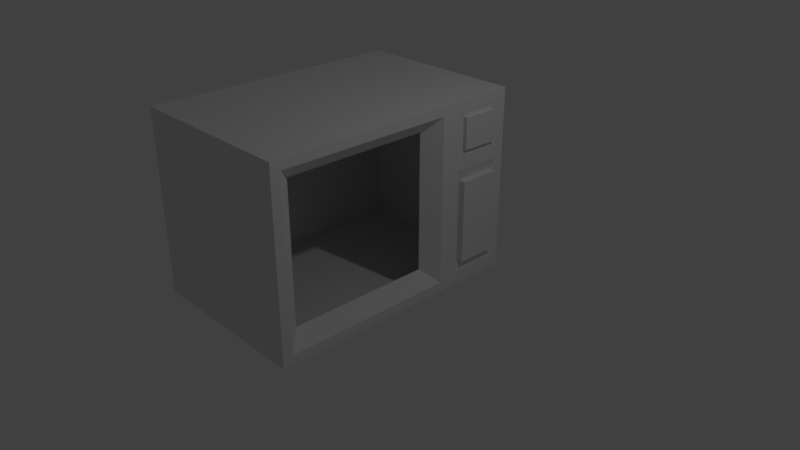 # Source: tv.blend  (saved by Blender 2.78.0; exported with 4.5.12 LTS)
import bpy
from mathutils import Matrix  # noqa: F401  (used for matrix-valued properties, if any)

bpy.ops.wm.read_factory_settings(use_empty=True)
scene = bpy.context.scene
scene.name = 'Scene'

# ---- collections
col_collection_1 = bpy.data.collections.new('Collection 1'); scene.collection.children.link(col_collection_1)

# ---- materials (node trees are filled in below, after node groups)
mat_material = bpy.data.materials.new('Material')
mat_material.alpha_threshold = 0.0
mat_material.use_transparent_shadow = False
mat_material.roughness = 0.5
mat_material.line_color = (0.0, 0.0, 0.0, 1.0)

# ---- material node trees

# ---- world
world_world = bpy.data.worlds.new('World'); scene.world = world_world
world_world.color = (0.05088, 0.05088, 0.05088)
world_world.use_sun_shadow = False
world_world.sun_shadow_jitter_overblur = 0.0
world_world.cycles.sampling_method = 'MANUAL'

# ---- cameras
cam_camera = bpy.data.cameras.new('Camera')
cam_camera.clip_end = 100.0
cam_camera.lens = 35.0
cam_camera.sensor_width = 32.0
cam_camera.sensor_height = 18.0
cam_camera.ortho_scale = 7.314
cam_camera.dof.focus_distance = 0.0
cam_camera.dof.aperture_fstop = 128.0

# ---- lights
light_lamp = bpy.data.lights.new('Lamp', 'POINT')
light_lamp.transmission_factor = 0.0
light_lamp.cutoff_distance = 30.0
light_lamp.energy = 100.0
light_lamp.shadow_buffer_clip_start = 1.001
light_lamp.shadow_soft_size = 0.1
light_lamp.shadow_maximum_resolution = 0.006
light_lamp.use_absolute_resolution = True

# ---- meshes
me_cube = bpy.data.meshes.new('Cube')
me_cube.from_pydata([(0.2654, 1.0, -0.3452), (0.2654, -0.9275, -0.3452), (-1.0, -0.9275, -0.3452), (-1.0, 1.0, -0.3452), (0.2654, 1.0, 1.0), (0.2654, -0.9275, 1.0), (-1.0, -0.9275, 1.0), (-1.0, 1.0, 1.0), (0.2654, 0.4894, -0.3452), (-1.0, 0.4894, -0.3452), (0.2654, 0.4894, 1.0), (-1.0, 0.4894, 1.0), (0.2654, -0.8545, -0.2759), (0.2654, -0.8545, 0.9307), (0.2654, 0.4164, -0.2759), (0.2654, 0.4164, 0.9307), (0.1617, -0.7441, -0.1711), (0.1617, -0.7441, 0.8259), (0.1617, 0.3061, -0.1711), (0.1617, 0.3061, 0.8259), (0.2654, 0.5606, -0.3452), (0.2654, 0.5522, 1.0), (0.2654, 0.9453, -0.3452), (0.2654, 0.9326, 1.0), (0.2654, 0.5546, 0.62), (0.2654, 0.9363, 0.6114), (0.2654, 0.9333, 0.9241), (0.2654, 0.5527, 0.9282), (0.2654, 0.5552, 0.5153), (0.2654, 0.9372, 0.5107), (0.2654, 0.56, -0.2503), (0.2654, 0.9444, -0.2506), (0.2594, 0.6068, 0.6615), (0.2594, 0.8835, 0.6553), (0.2594, 0.8813, 0.882), (0.2594, 0.6054, 0.8849), (0.2885, 0.6068, 0.6615), (0.2885, 0.8835, 0.6553), (0.2885, 0.8813, 0.882), (0.2885, 0.6054, 0.8849), (0.2458, 0.5984, 0.4297), (0.2458, 0.8954, 0.4262), (0.2458, 0.6021, -0.1654), (0.2458, 0.9009, -0.1656), (0.291, 0.5984, 0.4297), (0.291, 0.8954, 0.4262), (0.291, 0.6021, -0.1654), (0.291, 0.9009, -0.1656), (0.2654, 0.5556, 0.4642), (0.2654, 0.5559, 0.4132), (0.2654, 0.5562, 0.3621), (0.2654, 0.5565, 0.3111), (0.2654, 0.5568, 0.2601), (0.2654, 0.5572, 0.209), (0.2654, 0.5575, 0.158), (0.2654, 0.5578, 0.1069), (0.2654, 0.5581, 0.0559), (0.2654, 0.5584, 0.004864), (0.2654, 0.5587, -0.04617), (0.2654, 0.5591, -0.09721), (0.2654, 0.5594, -0.1483), (0.2654, 0.5597, -0.1993), (0.2654, 0.9377, 0.4599), (0.2654, 0.9382, 0.4092), (0.2654, 0.9387, 0.3584), (0.2654, 0.9391, 0.3077), (0.2654, 0.9396, 0.2569), (0.2654, 0.9401, 0.2062), (0.2654, 0.9406, 0.1554), (0.2654, 0.9411, 0.1047), (0.2654, 0.9415, 0.05393), (0.2654, 0.942, 0.003176), (0.2654, 0.9425, -0.04758), (0.2654, 0.943, -0.09833), (0.2654, 0.9434, -0.1491), (0.2654, 0.9439, -0.1998), (0.2458, 0.5987, 0.3901), (0.2458, 0.5989, 0.3504), (0.2458, 0.5992, 0.3107), (0.2458, 0.5994, 0.271), (0.2458, 0.5997, 0.2314), (0.2458, 0.5999, 0.1917), (0.2458, 0.6002, 0.152), (0.2458, 0.6004, 0.1124), (0.2458, 0.6007, 0.07268), (0.2458, 0.6009, 0.03301), (0.2458, 0.6012, -0.006663), (0.2458, 0.6014, -0.04634), (0.2458, 0.6016, -0.08601), (0.2458, 0.6019, -0.1257), (0.2458, 0.8957, 0.3867), (0.2458, 0.8961, 0.3473), (0.2458, 0.8965, 0.3078), (0.2458, 0.8968, 0.2684), (0.2458, 0.8972, 0.2289), (0.2458, 0.8976, 0.1895), (0.2458, 0.898, 0.15), (0.2458, 0.8983, 0.1106), (0.2458, 0.8987, 0.07115), (0.2458, 0.8991, 0.0317), (0.2458, 0.8994, -0.007752), (0.2458, 0.8998, -0.0472), (0.2458, 0.9002, -0.08665), (0.2458, 0.9006, -0.1261), (0.291, 0.5987, 0.3901), (0.291, 0.5989, 0.3504), (0.291, 0.5992, 0.3107), (0.291, 0.5994, 0.271), (0.291, 0.5997, 0.2314), (0.291, 0.5999, 0.1917), (0.291, 0.6002, 0.152), (0.291, 0.6004, 0.1124), (0.291, 0.6007, 0.07268), (0.291, 0.6009, 0.03301), (0.291, 0.6012, -0.006663), (0.291, 0.6014, -0.04634), (0.291, 0.6016, -0.08601), (0.291, 0.6019, -0.1257), (0.291, 0.8957, 0.3867), (0.291, 0.8961, 0.3473), (0.291, 0.8965, 0.3078), (0.291, 0.8968, 0.2684), (0.291, 0.8972, 0.2289), (0.291, 0.8976, 0.1895), (0.291, 0.898, 0.15), (0.291, 0.8983, 0.1106), (0.291, 0.8987, 0.07115), (0.291, 0.8991, 0.0317), (0.291, 0.8994, -0.007752), (0.291, 0.8998, -0.0472), (0.291, 0.9002, -0.08665), (0.291, 0.9006, -0.1261), (0.278, 0.5987, 0.3901), (0.278, 0.5989, 0.3504), (0.278, 0.8957, 0.3867), (0.278, 0.8961, 0.3473), (0.278, 0.5992, 0.3107), (0.278, 0.5994, 0.271), (0.278, 0.8965, 0.3078), (0.278, 0.8968, 0.2684), (0.278, 0.5997, 0.2314), (0.278, 0.5999, 0.1917), (0.278, 0.8972, 0.2289), (0.278, 0.8976, 0.1895), (0.278, 0.6002, 0.152), (0.278, 0.6004, 0.1124), (0.278, 0.898, 0.15), (0.278, 0.8983, 0.1106), (0.278, 0.6007, 0.07268), (0.278, 0.6009, 0.03301), (0.278, 0.8987, 0.07115), (0.278, 0.8991, 0.0317), (0.278, 0.6012, -0.006663), (0.278, 0.6014, -0.04634), (0.278, 0.8994, -0.007752), (0.278, 0.8998, -0.0472), (0.278, 0.6016, -0.08601), (0.278, 0.6019, -0.1257), (0.278, 0.9002, -0.08665), (0.278, 0.9006, -0.1261), (0.2098, 0.9022, 0.4343), (0.2098, 0.9022, -0.1686), (0.2098, 0.5965, 0.4343), (0.2098, 0.5965, -0.1686), (0.2955, 0.5965, -0.1686), (0.2955, 0.5965, 0.4343), (0.2955, 0.9022, -0.1686), (0.2955, 0.9022, 0.4343)], [], [(8, 1, 2, 9), (10, 11, 6, 5), (10, 5, 13, 15), (1, 5, 6, 2), (9, 11, 7, 3), (4, 0, 3, 7), (2, 6, 11, 9), (0, 4, 23, 26, 25, 29, 62, 63, 64, 65, 66, 67, 68, 69, 70, 71, 72, 73, 74, 75, 31, 22), (4, 7, 11, 10, 21, 23), (0, 22, 20, 8, 9, 3), (14, 15, 19, 18), (8, 10, 15, 14), (5, 1, 12, 13), (1, 8, 14, 12), (13, 12, 16, 17), (15, 13, 17, 19), (12, 14, 18, 16), (20, 30, 61, 60, 59, 58, 57, 56, 55, 54, 53, 52, 51, 50, 49, 48, 28, 24, 27, 21, 10, 8), (22, 31, 30, 20), (25, 26, 34, 33), (27, 26, 23, 21), (28, 29, 25, 24), (62, 29, 41, 90), (32, 33, 37, 36), (24, 25, 33, 32), (27, 24, 32, 35), (26, 27, 35, 34), (36, 37, 38, 39), (35, 32, 36, 39), (34, 35, 39, 38), (33, 34, 38, 37), (90, 41, 45, 118), (29, 28, 40, 41), (30, 31, 43, 42), (61, 30, 42, 89), (104, 118, 45, 44), (41, 40, 44, 45), (42, 43, 47, 46), (89, 42, 46, 117), (40, 76, 104, 44), (76, 77, 105, 104), (77, 78, 106, 105), (78, 79, 107, 106), (79, 80, 108, 107), (80, 81, 109, 108), (81, 82, 110, 109), (82, 83, 111, 110), (83, 84, 112, 111), (84, 85, 113, 112), (85, 86, 114, 113), (86, 87, 115, 114), (87, 88, 116, 115), (88, 89, 117, 116), (46, 47, 131, 117), (116, 117, 157, 156), (116, 130, 129, 115), (114, 115, 153, 152), (114, 128, 127, 113), (113, 127, 151, 149), (112, 126, 125, 111), (110, 111, 145, 144), (110, 124, 123, 109), (122, 108, 140, 142), (108, 122, 121, 107), (120, 106, 136, 138), (106, 120, 119, 105), (118, 104, 132, 134), (28, 48, 76, 40), (48, 49, 77, 76), (49, 50, 78, 77), (50, 51, 79, 78), (51, 52, 80, 79), (52, 53, 81, 80), (53, 54, 82, 81), (54, 55, 83, 82), (55, 56, 84, 83), (56, 57, 85, 84), (57, 58, 86, 85), (58, 59, 87, 86), (59, 60, 88, 87), (60, 61, 89, 88), (43, 103, 131, 47), (103, 102, 130, 131), (102, 101, 129, 130), (101, 100, 128, 129), (100, 99, 127, 128), (99, 98, 126, 127), (98, 97, 125, 126), (97, 96, 124, 125), (96, 95, 123, 124), (95, 94, 122, 123), (94, 93, 121, 122), (93, 92, 120, 121), (92, 91, 119, 120), (91, 90, 118, 119), (31, 75, 103, 43), (75, 74, 102, 103), (74, 73, 101, 102), (73, 72, 100, 101), (72, 71, 99, 100), (71, 70, 98, 99), (70, 69, 97, 98), (69, 68, 96, 97), (68, 67, 95, 96), (67, 66, 94, 95), (66, 65, 93, 94), (65, 64, 92, 93), (64, 63, 91, 92), (63, 62, 90, 91), (133, 135, 134, 132), (104, 105, 133, 132), (105, 119, 135, 133), (119, 118, 134, 135), (137, 139, 138, 136), (106, 107, 137, 136), (107, 121, 139, 137), (121, 120, 138, 139), (141, 143, 142, 140), (108, 109, 141, 140), (123, 122, 142, 143), (109, 123, 143, 141), (145, 147, 146, 144), (124, 110, 144, 146), (125, 124, 146, 147), (111, 125, 147, 145), (149, 151, 150, 148), (112, 113, 149, 148), (126, 112, 148, 150), (127, 126, 150, 151), (153, 155, 154, 152), (115, 129, 155, 153), (129, 128, 154, 155), (128, 114, 152, 154), (157, 159, 158, 156), (117, 131, 159, 157), (131, 130, 158, 159), (130, 116, 156, 158), (163, 162, 160, 161), (161, 160, 167, 166), (166, 167, 165, 164), (164, 165, 162, 163), (161, 166, 164, 163), (167, 160, 162, 165)])
_uv = me_cube.uv_layers.new(name='UVMap')
_uv.uv.foreach_set('vector', [0.0, 0.0, 1.0, 0.0, 1.0, 1.0, 0.0, 1.0, 0.0, 0.0, 1.0, 0.0, 1.0, 1.0, 0.0, 1.0, 0.0, 0.0, 1.0, 0.0, 1.0, 1.0, 0.0, 1.0, 0.0, 0.0, 1.0, 0.0, 1.0, 1.0, 0.0, 1.0, 0.0, 0.0, 1.0, 0.0, 1.0, 1.0, 0.0, 1.0, 0.0, 0.0, 1.0, 0.0, 1.0, 1.0, 0.0, 1.0, 0.0, 0.0, 1.0, 0.0, 1.0, 1.0, 0.0, 1.0, 0.5052, 0.6135, 0.6409, 0.9797, 0.7703, 0.9206, 0.8779, 0.8274, 0.9548, 0.7077, 0.9949, 0.5712, 0.9949, 0.4288, 0.9548, 0.2923, 0.8779, 0.1726, 0.7703, 0.07937, 0.6409, 0.02025, 0.5086, 0.2761, 0.3591, 0.02025, 0.2297, 0.07937, 0.1221, 0.1726, 0.04518, 0.2923, 0.005089, 0.4288, 0.005089, 0.5712, 0.04518, 0.7077, 0.1221, 0.8274, 0.2297, 0.9206, 0.3591, 0.9797, 0.5, 1.0, 0.5534, 0.5568, 0.933, 0.25, 0.5104, 0.4371, 0.06699, 0.25, 0.4138, 0.5498, 0.5052, 0.6135, 0.933, 0.75, 0.933, 0.25, 0.5104, 0.3336, 0.06699, 0.25, 0.06699, 0.75, 0.0, 0.0, 0.0, 0.0, 0.0, 0.0, 0.0, 0.0, 0.0, 0.0, 1.0, 0.0, 1.0, 1.0, 0.0, 1.0, 0.0, 0.0, 1.0, 0.0, 1.0, 1.0, 0.0, 1.0, 0.0, 0.0, 1.0, 0.0, 1.0, 1.0, 0.0, 1.0, 0.0, 0.0, 0.0, 0.0, 0.0, 0.0, 0.0, 0.0, 0.0, 0.0, 0.0, 0.0, 0.0, 0.0, 0.0, 0.0, 0.0, 0.0, 0.0, 0.0, 0.0, 0.0, 0.0, 0.0, 0.5, 1.0, 0.6409, 0.9797, 0.7703, 0.9206, 0.8779, 0.8274, 0.9548, 0.7077, 0.9949, 0.5712, 0.9949, 0.4288, 0.9548, 0.2923, 0.8779, 0.1726, 0.7703, 0.07937, 0.6409, 0.02025, 0.5, 0.0, 0.3591, 0.02025, 0.2297, 0.07937, 0.1221, 0.1726, 0.04518, 0.2923, 0.005089, 0.4288, 0.005089, 0.5712, 0.04518, 0.7077, 0.1221, 0.8274, 0.2297, 0.9206, 0.3591, 0.9797, 0.0, 0.0, 1.0, 0.0, 1.0, 1.0, 0.0, 1.0, 0.0, 0.0, 0.0, 0.0, 0.0, 0.0, 0.0, 0.0, 0.0, 0.0, 1.0, 0.0, 1.0, 1.0, 0.0, 1.0, 0.0, 0.0, 1.0, 0.0, 1.0, 1.0, 0.0, 1.0, 0.0, 0.0, 0.0, 0.0, 0.0, 0.0, 0.0, 0.0, 0.0, 0.0, 0.0, 0.0, 0.0, 0.0, 0.0, 0.0, 0.0, 0.0, 0.0, 0.0, 0.0, 0.0, 0.0, 0.0, 0.0, 0.0, 0.0, 0.0, 0.0, 0.0, 0.0, 0.0, 0.0, 0.0, 0.0, 0.0, 0.0, 0.0, 0.0, 0.0, 0.0, 0.0, 1.0, 0.0, 1.0, 1.0, 0.0, 1.0, 0.0, 0.0, 0.0, 0.0, 0.0, 0.0, 0.0, 0.0, 0.0, 0.0, 0.0, 0.0, 0.0, 0.0, 0.0, 0.0, 0.0, 0.0, 0.0, 0.0, 0.0, 0.0, 0.0, 0.0, 0.0, 0.0, 0.0, 0.0, 0.0, 0.0, 0.0, 0.0, 0.0, 0.0, 0.0, 0.0, 0.0, 0.0, 0.0, 0.0, 0.0, 0.0, 0.0, 0.0, 0.0, 0.0, 0.0, 0.0, 0.0, 0.0, 0.0, 0.0, 0.0, 0.0, 0.0, 0.0, 0.0, 0.0, 0.0, 0.0, 0.0, 0.0, 0.0, 0.0, 0.0, 0.0, 0.0, 0.0, 0.0, 0.0, 0.0, 0.0, 0.0, 0.0, 0.0, 0.0, 0.0, 0.0, 0.0, 0.0, 0.0, 0.0, 0.0, 0.0, 0.0, 0.0, 0.0, 0.0, 0.0, 0.0, 0.0, 0.0, 0.0, 0.0, 0.0, 0.0, 0.0, 0.0, 0.0, 0.0, 0.0, 0.0, 0.0, 0.0, 0.0, 0.0, 0.0, 0.0, 0.0, 0.0, 0.0, 0.0, 0.0, 0.0, 0.0, 0.0, 0.0, 0.0, 0.0, 0.0, 0.0, 0.0, 0.0, 0.0, 0.0, 0.0, 0.0, 0.0, 0.0, 0.0, 0.0, 0.0, 0.0, 0.0, 0.0, 0.0, 0.0, 0.0, 0.0, 0.0, 0.0, 0.0, 0.0, 0.0, 0.0, 0.0, 0.0, 0.0, 0.0, 0.0, 0.0, 0.0, 0.0, 0.0, 0.0, 0.0, 0.0, 0.0, 0.0, 0.0, 0.0, 0.0, 0.0, 0.0, 0.0, 0.0, 0.0, 0.0, 0.0, 0.0, 0.0, 0.0, 0.0, 0.0, 0.0, 0.0, 0.0, 0.0, 0.0, 0.0, 0.0, 0.0, 0.0, 0.0, 0.0, 0.0, 0.0, 0.0, 0.0, 0.0, 0.0, 0.0, 0.0, 0.0, 0.0, 0.0, 0.0, 0.0, 0.0, 0.0, 0.0, 0.0, 0.0, 0.0, 0.0, 0.0, 0.0, 0.0, 0.0, 0.0, 0.0, 0.0, 0.0, 0.0, 0.0, 0.0, 0.0, 0.0, 0.0, 0.0, 0.0, 0.0, 0.0, 0.0, 0.0, 0.0, 0.0, 0.0, 0.0, 0.0, 0.0, 0.0, 0.0, 0.0, 0.0, 0.0, 0.0, 0.0, 0.0, 0.0, 0.0, 0.0, 0.0, 0.0, 0.0, 0.0, 0.0, 0.0, 0.0, 0.0, 0.0, 0.0, 0.0, 0.0, 0.0, 0.0, 0.0, 0.0, 0.0, 0.0, 0.0, 0.0, 0.0, 0.0, 0.0, 0.0, 0.0, 0.0, 0.0, 0.0, 0.0, 0.0, 0.0, 0.0, 0.0, 0.0, 0.0, 0.0, 0.0, 0.0, 0.0, 0.0, 0.0, 0.0, 0.0, 0.0, 0.0, 0.0, 0.0, 0.0, 0.0, 0.0, 0.0, 0.0, 0.0, 0.0, 0.0, 0.0, 0.0, 0.0, 0.0, 0.0, 0.0, 0.0, 0.0, 0.0, 0.0, 0.0, 0.0, 0.0, 0.0, 0.0, 0.0, 0.0, 0.0, 0.0, 0.0, 0.0, 0.0, 0.0, 0.0, 0.0, 0.0, 0.0, 0.0, 0.0, 0.0, 0.0, 0.0, 0.0, 0.0, 0.0, 0.0, 0.0, 0.0, 0.0, 0.0, 0.0, 0.0, 0.0, 0.0, 0.0, 0.0, 0.0, 0.0, 0.0, 0.0, 0.0, 0.0, 0.0, 0.0, 0.0, 0.0, 0.0, 0.0, 0.0, 0.0, 0.0, 0.0, 0.0, 0.0, 0.0, 0.0, 0.0, 0.0, 0.0, 0.0, 0.0, 0.0, 0.0, 0.0, 0.0, 0.0, 0.0, 0.0, 0.0, 0.0, 0.0, 0.0, 0.0, 0.0, 0.0, 0.0, 0.0, 0.0, 0.0, 0.0, 0.0, 0.0, 0.0, 0.0, 0.0, 0.0, 0.0, 0.0, 0.0, 0.0, 0.0, 0.0, 0.0, 0.0, 0.0, 0.0, 0.0, 0.0, 0.0, 0.0, 0.0, 0.0, 0.0, 0.0, 0.0, 0.0, 0.0, 0.0, 0.0, 0.0, 0.0, 0.0, 0.0, 0.0, 0.0, 0.0, 0.0, 0.0, 0.0, 0.0, 0.0, 0.0, 0.0, 0.0, 0.0, 0.0, 0.0, 0.0, 0.0, 0.0, 0.0, 0.0, 0.0, 0.0, 0.0, 0.0, 0.0, 0.0, 0.0, 0.0, 0.0, 0.0, 0.0, 0.0, 0.0, 0.0, 0.0, 0.0, 0.0, 0.0, 0.0, 0.0, 0.0, 0.0, 0.0, 0.0, 0.0, 0.0, 0.0, 0.0, 0.0, 0.0, 0.0, 0.0, 0.0, 0.0, 0.0, 0.0, 0.0, 0.0, 0.0, 0.0, 0.0, 0.0, 0.0, 0.0, 0.0, 0.0, 0.0, 0.0, 0.0, 0.0, 0.0, 0.0, 0.0, 0.0, 0.0, 0.0, 0.0, 0.0, 0.0, 0.0, 0.0, 0.0, 0.0, 0.0, 0.0, 0.0, 0.0, 0.0, 0.0, 0.0, 0.0, 0.0, 0.0, 0.0, 0.0, 0.0, 0.0, 0.0, 0.0, 0.0, 0.0, 0.0, 0.0, 0.0, 0.0, 0.0, 0.0, 0.0, 0.0, 0.0, 0.0, 0.0, 0.0, 0.0, 0.0, 0.0, 0.0, 0.0, 0.0, 0.0, 0.0, 0.0, 0.0, 0.0, 0.0, 0.0, 0.0, 0.0, 0.0, 0.0, 0.0, 0.0, 0.0, 0.0, 0.0, 0.0, 0.0, 0.0, 0.0, 0.0, 0.0, 0.0, 0.0, 0.0, 0.0, 0.0, 0.0, 0.0, 0.0, 0.0, 0.0, 0.0, 0.0, 0.0, 0.0, 0.0, 0.0, 0.0, 0.0, 0.0, 0.0, 0.0, 0.0, 0.0, 0.0, 0.0, 0.0, 0.0, 0.0, 0.0, 0.0, 0.0, 0.0, 0.0, 0.0, 0.0, 0.0, 0.0, 0.0, 0.0, 0.0, 0.0, 0.0, 0.0, 0.0, 0.0, 0.0, 0.0, 0.0, 0.0, 0.0, 0.0, 0.0, 0.0, 0.0, 0.0, 0.0, 0.0, 0.0, 0.0, 0.0, 0.0, 0.0, 0.0, 0.0, 0.0, 0.0, 0.0, 0.0, 0.0, 0.0, 0.0, 0.0, 0.0, 0.0, 0.0, 0.0, 0.0, 0.0, 0.0, 0.0, 0.0, 0.0, 0.0, 0.0, 0.0, 0.0, 0.0, 0.0, 0.0, 0.0, 0.0, 0.0, 0.0, 0.0, 0.0, 0.0, 0.0, 0.0, 0.0, 0.0, 0.0, 0.0, 0.0, 0.0, 0.0, 0.0, 0.0, 0.0, 0.0, 0.0, 0.0, 0.0, 0.0, 0.0, 0.0, 0.0, 0.0, 0.0, 0.0, 0.0, 0.0, 0.0, 0.0, 0.0, 0.0, 0.0, 0.0, 0.0, 0.0, 0.0, 0.0, 0.0, 0.0, 0.0, 0.0, 0.0, 0.0, 0.0, 0.0, 0.0, 0.0, 0.0, 0.0, 0.0, 0.0, 0.0, 0.0, 0.0, 0.0, 0.0, 0.0, 0.0, 0.0, 0.0, 0.0, 0.0, 0.0, 0.0, 0.0, 0.0, 0.0, 0.0, 0.0, 0.0, 0.0, 0.0, 0.0, 0.0, 0.0, 0.0, 0.0, 0.0, 0.0, 0.0, 0.0, 0.0, 0.0, 0.0, 0.0, 0.0, 0.0, 0.0, 0.0, 0.0, 0.0, 0.0, 0.0, 0.0, 0.0, 0.0, 0.0, 0.0, 0.0, 0.0, 0.0, 0.0, 0.0, 0.0, 0.0, 0.0, 0.0, 0.0, 0.0, 0.0, 0.0, 0.0, 0.0, 0.0, 0.0, 0.0, 0.0, 0.0, 0.0, 0.0, 0.0, 0.0, 0.0, 0.0, 0.0, 0.0, 0.0, 0.0, 0.0, 0.0, 0.0, 0.0, 0.0, 0.0, 0.0, 0.0, 0.0, 0.0, 0.0, 0.0, 0.0, 0.0, 0.0, 0.0, 0.0, 0.0, 0.0, 0.0, 0.0, 0.0, 0.0, 0.0, 0.0, 0.0, 0.0, 0.0, 0.0, 0.0, 0.0, 0.0, 0.0, 0.0, 0.0, 0.0, 0.0, 0.0, 0.0, 0.0, 0.0, 0.0, 0.0, 0.0, 0.0, 0.0, 0.0, 0.0, 0.0, 0.0, 0.0, 0.0, 0.0, 0.0, 0.0, 0.0, 0.0, 0.0, 0.0, 0.0, 0.0, 0.0, 0.0, 0.0, 0.0, 0.0, 0.0, 0.0, 0.0, 0.0, 0.0, 0.0, 0.0, 0.0, 0.0, 0.0, 0.0, 0.0, 0.0, 0.0, 0.0, 0.0, 0.0, 0.0, 0.0, 0.0, 0.0, 0.0, 0.0, 0.0, 0.0, 0.0, 0.0, 0.0, 0.0, 0.0, 0.0, 0.0, 0.2652, 0.6256, 0.1613, 0.4263, 0.5257, 0.03244, 0.04652, 0.9268, 0.04652, 0.9268, 0.5257, 0.03244, 0.6497, 0.6187, 0.1489, 0.07415, 0.1489, 0.07415, 0.6497, 0.6187, 0.3225, 0.2873, 0.2853, 0.4217, 0.2652, 0.6256, 0.04652, 0.9268, 0.1489, 0.07415, 0.2853, 0.4217, 0.5257, 0.03244, 0.1613, 0.4263, 0.3225, 0.2873, 0.6497, 0.6187])
me_cube.materials.append(mat_material)
me_cube.use_remesh_preserve_volume = False
me_cube.use_remesh_preserve_attributes = False
me_cube.use_mirror_vertex_groups = False
me_cube.update()

# ---- objects
ob_cube = bpy.data.objects.new('Cube', me_cube)
ob_lamp = bpy.data.objects.new('Lamp', light_lamp)
ob_camera = bpy.data.objects.new('Camera', cam_camera)

# ---- transforms, parenting, visibility, modifiers, constraints
ob_cube.location = (0.0, 0.0, 0.0)
ob_cube.scale = (1.923, 1.923, 1.923)
ob_cube.lock_rotations_4d = False
ob_cube.empty_display_type = 'ARROWS'
ob_cube.lineart.crease_threshold = 0.0
ob_lamp.location = (4.076, 1.005, 5.904)
ob_lamp.rotation_euler = (0.6503, 0.05522, 1.866)
ob_lamp.lock_rotations_4d = False
ob_lamp.empty_display_type = 'ARROWS'
ob_lamp.color = (0.0, 0.0, 0.0, 0.0)
ob_lamp.lineart.crease_threshold = 0.0
ob_camera.location = (7.481, -6.508, 5.344)
ob_camera.rotation_euler = (1.109, 0.0, 0.8149)
ob_camera.lock_rotations_4d = False
ob_camera.empty_display_type = 'ARROWS'
ob_camera.color = (0.0, 0.0, 0.0, 0.0)
ob_camera.display_type = 'WIRE'
ob_camera.lineart.crease_threshold = 0.0

# ---- collection membership
col_collection_1.objects.link(ob_cube)
col_collection_1.objects.link(ob_lamp)
col_collection_1.objects.link(ob_camera)

# ---- scene / render settings (as saved in the file)
scene.camera = ob_camera
scene.frame_start = 1; scene.frame_end = 250; scene.frame_set(1)
scene.render.engine = 'BLENDER_EEVEE_NEXT'
scene.render.resolution_percentage = 50
scene.render.dither_intensity = 0.0
scene.cycles.use_denoising = False
scene.cycles.samples = 128
scene.cycles.sampling_pattern = 'TABULATED_SOBOL'
scene.cycles.light_sampling_threshold = 0.0
scene.cycles.use_adaptive_sampling = False
scene.cycles.use_light_tree = False
scene.cycles.blur_glossy = 0.0
scene.cycles.sample_clamp_indirect = 0.0
scene.view_settings.view_transform = 'Standard'
bpy.context.view_layer.update()
